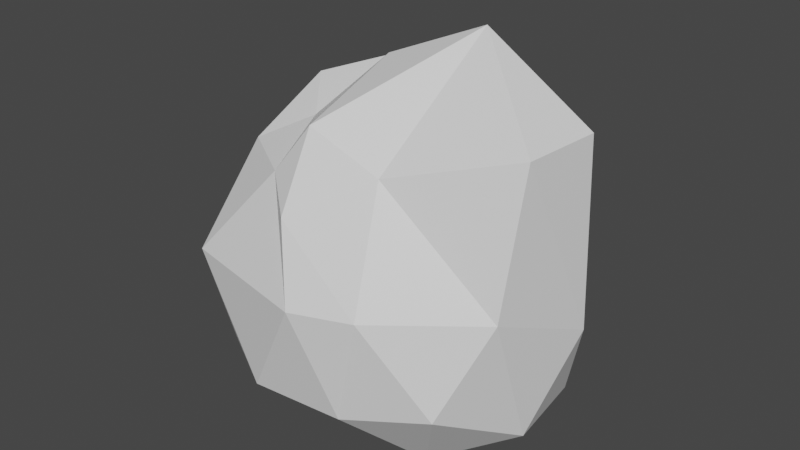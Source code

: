 # Source: Rock_Large_A.blend  (saved by Blender 2.92.15; exported with 4.5.12 LTS)
import bpy
from mathutils import Matrix  # noqa: F401  (used for matrix-valued properties, if any)

bpy.ops.wm.read_factory_settings(use_empty=True)
scene = bpy.context.scene
scene.name = 'Scene'

# ---- collections
col_collection = bpy.data.collections.new('Collection'); scene.collection.children.link(col_collection)

# ---- materials (node trees are filled in below, after node groups)
mat_base = bpy.data.materials.new('Base')
mat_base.use_transparent_shadow = False

# ---- material node trees
mat_base.use_nodes = True; mat_base.node_tree.nodes.clear()
_N = mat_base.node_tree.nodes; _L = mat_base.node_tree.links
n0 = _N.new('ShaderNodeBsdfPrincipled'); n0.name = 'Principled BSDF'; n0.location = (10, 300)
n0.distribution = 'GGX'
n0.subsurface_method = 'BURLEY'
n0.inputs[3].default_value = 1.45
n0.inputs[27].default_value = (0.0, 0.0, 0.0, 1.0)
n0.inputs[28].default_value = 1.0
n1 = _N.new('ShaderNodeOutputMaterial'); n1.name = 'Material Output'; n1.location = (300, 300)
_L.new(n0.outputs[0], n1.inputs[0])
n1.is_active_output = True

# ---- world
world_world = bpy.data.worlds.new('World'); scene.world = world_world
world_world.use_nodes = True; world_world.node_tree.nodes.clear()
_N = world_world.node_tree.nodes; _L = world_world.node_tree.links
n0 = _N.new('ShaderNodeOutputWorld'); n0.name = 'World Output'; n0.location = (300, 300)
n1 = _N.new('ShaderNodeBackground'); n1.name = 'Background'; n1.location = (10, 300)
n1.inputs[0].default_value = (0.05088, 0.05088, 0.05088, 1.0)
_L.new(n1.outputs[0], n0.inputs[0])
n0.is_active_output = True
world_world.color = (0.05088, 0.05088, 0.05088)
world_world.use_sun_shadow = False
world_world.sun_shadow_jitter_overblur = 0.0

# ---- meshes
me_icosphere = bpy.data.meshes.new('Icosphere')
me_icosphere.from_pydata([(0.09738, 0.1462, 0.005067), (1.448, -1.15, 1.06), (-0.4007, -1.698, 0.999), (-1.962, 0.009224, 0.7434), (-1.031, 1.603, 1.489), (1.705, 0.88, 0.504), (0.03008, -1.643, 3.015), (-1.168, -0.7712, 3.225), (-1.287, 1.015, 3.504), (0.9249, 1.068, 2.949), (1.803, -0.2321, 3.599), (-0.2346, 0.2148, 4.075), (-0.3558, -0.9304, 0.3104), (0.9627, -0.612, 0.05834), (0.5082, -1.462, 0.8474), (1.832, -0.115, 0.4987), (1.142, 0.5174, 0.03481), (-1.256, -0.1605, -0.03234), (-1.492, -0.9799, 0.7373), (-0.4083, 1.287, 0.0106), (-1.962, 1.026, 1.031), (0.5823, 1.554, 0.4841), (1.767, -0.5823, 2.017), (2.055, 0.5487, 1.552), (0.2257, -1.841, 2.165), (0.7481, -1.464, 2.053), (-1.303, -0.4448, 2.22), (-1.25, -1.562, 2.221), (-2.111, 1.312, 3.164), (-1.934, 0.5325, 2.678), (1.364, 1.474, 1.641), (-0.2017, 2.122, 2.386), (0.4951, -0.8032, 3.245), (-0.4629, -1.224, 3.206), (-1.124, 0.1437, 3.703), (-0.7722, 1.53, 3.316), (1.966, 0.5714, 3.67), (-0.2651, -0.9244, 3.635), (0.7286, 0.5452, 4.474), (-0.7069, -0.384, 3.473), (-0.519, 0.7505, 3.889), (0.4693, 0.9885, 3.962)], [], [(0, 13, 12), (1, 13, 15), (0, 12, 17), (0, 17, 19), (0, 19, 16), (1, 15, 22), (2, 14, 24), (3, 18, 26), (4, 20, 28), (5, 21, 30), (1, 22, 25), (2, 24, 27), (3, 26, 29), (4, 28, 31), (5, 30, 23), (6, 32, 37), (7, 33, 39), (8, 34, 40), (9, 35, 41), (10, 36, 38), (38, 41, 11), (38, 36, 41), (36, 9, 41), (41, 40, 11), (41, 35, 40), (35, 8, 40), (40, 39, 11), (40, 34, 39), (34, 7, 39), (39, 37, 11), (39, 33, 37), (33, 6, 37), (37, 38, 11), (37, 32, 38), (32, 10, 38), (23, 36, 10), (23, 30, 36), (30, 9, 36), (31, 35, 9), (31, 28, 35), (28, 8, 35), (29, 34, 8), (29, 26, 34), (26, 7, 34), (27, 33, 7), (27, 24, 33), (24, 6, 33), (25, 32, 6), (25, 22, 32), (22, 10, 32), (30, 31, 9), (30, 21, 31), (21, 4, 31), (28, 29, 8), (28, 20, 29), (20, 3, 29), (26, 27, 7), (26, 18, 27), (18, 2, 27), (24, 25, 6), (24, 14, 25), (14, 1, 25), (22, 23, 10), (22, 15, 23), (15, 5, 23), (16, 21, 5), (16, 19, 21), (19, 4, 21), (19, 20, 4), (19, 17, 20), (17, 3, 20), (17, 18, 3), (17, 12, 18), (12, 2, 18), (15, 16, 5), (15, 13, 16), (13, 0, 16), (12, 14, 2), (12, 13, 14), (13, 1, 14)])
_uv = me_icosphere.uv_layers.new(name='UVMap')
_uv.uv.foreach_set('vector', [0.5006, 0.3637, 0.4402, 0.4213, 0.3991, 0.3025, 0.1163, 0.6724, 0.2344, 0.6387, 0.2092, 0.7401, 0.2829, 0.5832, 0.2114, 0.506, 0.2863, 0.4457, 0.5006, 0.3637, 0.453, 0.2609, 0.6037, 0.3323, 0.5006, 0.3637, 0.6037, 0.3323, 0.5502, 0.4439, 0.6913, 0.5787, 0.7916, 0.5156, 0.7586, 0.6703, 0.1159, 0.4802, 0.1306, 0.5724, 0.0, 0.5417, 0.5872, 0.4627, 0.6809, 0.5131, 0.5849, 0.6286, 0.6629, 0.1919, 0.5843, 0.1465, 0.6629, 0.0, 0.1511, 0.0, 0.2728, 0.04017, 0.1612, 0.1087, 0.6676, 0.3233, 0.6629, 0.2253, 0.7764, 0.2975, 0.1159, 0.4802, 0.0, 0.5417, 0.02336, 0.4132, 0.5872, 0.4627, 0.5849, 0.6286, 0.4791, 0.6064, 0.3731, 0.2006, 0.3905, 0.4007, 0.2909, 0.2367, 0.1511, 0.0, 0.1612, 0.1087, 0.06989, 0.08119, 0.8823, 0.2619, 0.8292, 0.1788, 0.9147, 0.168, 0.2873, 0.4363, 0.3422, 0.4007, 0.3239, 0.4851, 0.4072, 0.6944, 0.4839, 0.7421, 0.4195, 0.7729, 0.1338, 0.2491, 0.2811, 0.3517, 0.1315, 0.3601, 0.7132, 0.1129, 0.6814, 0.04088, 0.8231, 0.0, 1.0, 0.7905, 0.9283, 0.7914, 0.9468, 0.7219, 0.07329, 0.3992, 0.0, 0.2725, 0.1315, 0.3601, 0.0, 0.2725, 0.1338, 0.2491, 0.1315, 0.3601, 0.9283, 0.7914, 0.8895, 0.7482, 0.9468, 0.7219, 0.1315, 0.3601, 0.2811, 0.3517, 0.2078, 0.4007, 0.2811, 0.3517, 0.297, 0.3976, 0.2078, 0.4007, 0.8895, 0.7482, 0.92, 0.6304, 0.9468, 0.7219, 0.3422, 0.6054, 0.2863, 0.5395, 0.3239, 0.4851, 0.2863, 0.5395, 0.2873, 0.4363, 0.3239, 0.4851, 0.92, 0.6304, 0.9837, 0.6056, 0.9468, 0.7219, 0.92, 0.6304, 0.9638, 0.5533, 0.9837, 0.6056, 0.9638, 0.5533, 1.0, 0.5191, 0.9837, 0.6056, 0.9837, 0.6056, 1.0, 0.7905, 0.9468, 0.7219, 0.9147, 0.168, 0.8292, 0.1788, 0.8231, 0.0, 0.8292, 0.1788, 0.7132, 0.1129, 0.8231, 0.0, 0.8686, 0.6152, 0.8895, 0.8247, 0.808, 0.8242, 0.06989, 0.08119, 0.1612, 0.1087, 0.0, 0.2725, 0.1612, 0.1087, 0.1338, 0.2491, 0.0, 0.2725, 0.2909, 0.2367, 0.2811, 0.3517, 0.1338, 0.2491, 0.2909, 0.2367, 0.3905, 0.4007, 0.2811, 0.3517, 0.3905, 0.4007, 0.297, 0.3976, 0.2811, 0.3517, 0.4791, 0.6064, 0.4839, 0.7421, 0.4072, 0.6944, 0.4791, 0.6064, 0.5849, 0.6286, 0.4839, 0.7421, 0.5849, 0.6286, 0.5855, 0.7254, 0.4839, 0.7421, 0.6913, 0.6609, 0.6281, 0.7729, 0.5855, 0.7254, 0.2863, 0.7304, 0.3167, 0.6054, 0.3749, 0.7304, 0.9661, 0.459, 1.0, 0.5191, 0.9638, 0.5533, 0.7764, 0.2975, 0.8292, 0.1788, 0.8823, 0.2619, 0.7764, 0.2975, 0.6629, 0.2253, 0.8292, 0.1788, 0.1265, 0.8776, 0.0, 0.8776, 0.04779, 0.7401, 0.1612, 0.1087, 0.2909, 0.2367, 0.1338, 0.2491, 0.1612, 0.1087, 0.2728, 0.04017, 0.2909, 0.2367, 0.2728, 0.04017, 0.3731, 0.2006, 0.2909, 0.2367, 0.3905, 0.6157, 0.4791, 0.6064, 0.4072, 0.6944, 0.3905, 0.6157, 0.4817, 0.459, 0.4791, 0.6064, 0.4817, 0.459, 0.5872, 0.4627, 0.4791, 0.6064, 0.5849, 0.6286, 0.6913, 0.6609, 0.5855, 0.7254, 0.5849, 0.6286, 0.6809, 0.5131, 0.6913, 0.6609, 0.1834, 0.4007, 0.1159, 0.4802, 0.02336, 0.4132, 0.8365, 0.3233, 0.7764, 0.2975, 0.8823, 0.2619, 0.0, 0.5417, 0.1306, 0.5724, 0.02172, 0.6027, 0.1306, 0.5724, 0.1163, 0.6724, 0.02172, 0.6027, 0.7586, 0.6703, 0.8686, 0.6152, 0.808, 0.8242, 0.7586, 0.6703, 0.7916, 0.5156, 0.8686, 0.6152, 0.7916, 0.5156, 0.8895, 0.5058, 0.8686, 0.6152, 0.5502, 0.4439, 0.6538, 0.3791, 0.6039, 0.459, 0.5502, 0.4439, 0.6037, 0.3323, 0.6538, 0.3791, 0.3629, 0.0457, 0.3731, 0.2006, 0.2728, 0.04017, 0.6037, 0.3323, 0.5843, 0.1465, 0.6629, 0.1919, 0.6037, 0.3323, 0.453, 0.2609, 0.5843, 0.1465, 0.453, 0.2609, 0.4796, 0.1584, 0.5843, 0.1465, 0.453, 0.2609, 0.3905, 0.1881, 0.4796, 0.1584, 0.2863, 0.4457, 0.2114, 0.506, 0.1834, 0.4007, 0.2114, 0.506, 0.1159, 0.4802, 0.1834, 0.4007, 0.7916, 0.5156, 0.8453, 0.459, 0.8895, 0.5058, 0.2092, 0.7401, 0.2344, 0.6387, 0.2863, 0.6939, 0.4402, 0.4213, 0.5006, 0.3637, 0.5502, 0.4439, 0.2114, 0.506, 0.1306, 0.5724, 0.1159, 0.4802, 0.2114, 0.506, 0.2344, 0.6387, 0.1306, 0.5724, 0.2344, 0.6387, 0.1163, 0.6724, 0.1306, 0.5724])
me_icosphere.materials.append(mat_base)
me_icosphere.use_remesh_fix_poles = True
me_icosphere.use_remesh_preserve_attributes = False
me_icosphere.use_mirror_vertex_groups = False
me_icosphere.update()

# ---- objects
ob_icosphere = bpy.data.objects.new('Icosphere', me_icosphere)

# ---- transforms, parenting, visibility, modifiers, constraints
ob_icosphere.location = (0.0, 0.0, 0.0)
ob_icosphere.lineart.crease_threshold = 0.0

# ---- collection membership
col_collection.objects.link(ob_icosphere)

# ---- scene / render settings (as saved in the file)
scene.frame_start = 1; scene.frame_end = 250; scene.frame_set(1)
scene.render.engine = 'BLENDER_EEVEE_NEXT'
scene.cycles.use_denoising = False
scene.cycles.samples = 128
scene.cycles.sampling_pattern = 'TABULATED_SOBOL'
scene.cycles.use_adaptive_sampling = False
scene.cycles.use_light_tree = False
scene.view_settings.view_transform = 'Filmic'
bpy.context.view_layer.update()

# ---- added for rendering (the .blend has no active camera and no usable light): camera, sun
cam_auto = bpy.data.cameras.new('AutoCamera')
cam_auto.lens = 50.0
cam_auto.sensor_width = 36.0
cam_auto.clip_end = 1000.0
ob_auto_camera = bpy.data.objects.new('AutoCamera', cam_auto)
scene.collection.objects.link(ob_auto_camera)
ob_auto_camera.location = (6.73081, -7.96975, 7.62763)
ob_auto_camera.rotation_euler = (1.09748, -7.21219e-08, 0.694738)
scene.camera = ob_auto_camera
light_auto_sun = bpy.data.lights.new('AutoSun', 'SUN')
light_auto_sun.energy = 3.0
light_auto_sun.angle = 0.0523599
ob_auto_sun = bpy.data.objects.new('AutoSun', light_auto_sun)
scene.collection.objects.link(ob_auto_sun)
ob_auto_sun.rotation_euler = (0.872665, 0.174533, 0.523599)
bpy.context.view_layer.update()
